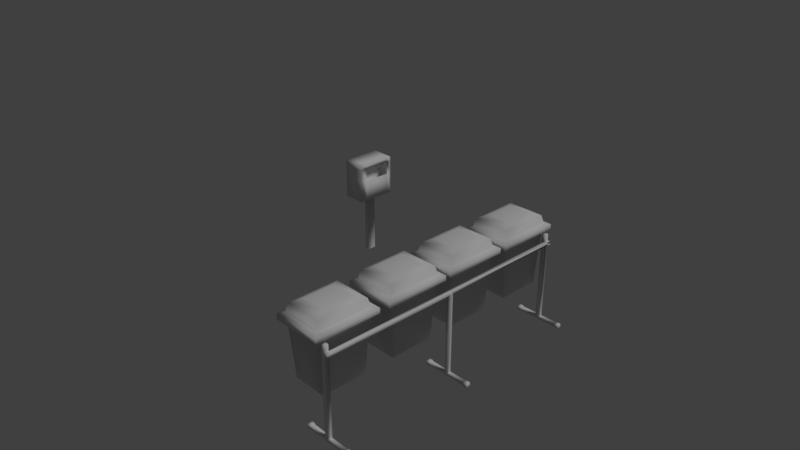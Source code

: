 # Source: Lixeira_2.blend  (saved by Blender 2.79.0; exported with 4.5.12 LTS)
import bpy
from mathutils import Matrix  # noqa: F401  (used for matrix-valued properties, if any)

bpy.ops.wm.read_factory_settings(use_empty=True)
scene = bpy.context.scene
scene.name = 'Scene'

# ---- collections
col_collection_1 = bpy.data.collections.new('Collection 1'); scene.collection.children.link(col_collection_1)

# ---- materials (node trees are filled in below, after node groups)
mat_material = bpy.data.materials.new('Material')
mat_material.alpha_threshold = 0.0
mat_material.use_transparent_shadow = False
mat_material.roughness = 0.5
mat_material.line_color = (0.0, 0.0, 0.0, 1.0)
mat_material_001 = bpy.data.materials.new('Material.001')
mat_material_001.alpha_threshold = 0.0
mat_material_001.use_transparent_shadow = False
mat_material_001.roughness = 0.5
mat_material_001.line_color = (0.0, 0.0, 0.0, 1.0)

# ---- material node trees

# ---- world
world_world = bpy.data.worlds.new('World'); scene.world = world_world
world_world.color = (0.05088, 0.05088, 0.05088)
world_world.use_sun_shadow = False
world_world.sun_shadow_jitter_overblur = 0.0
world_world.cycles.sampling_method = 'MANUAL'

# ---- cameras
cam_camera = bpy.data.cameras.new('Camera')
cam_camera.clip_end = 100.0
cam_camera.lens = 35.0
cam_camera.sensor_width = 32.0
cam_camera.sensor_height = 18.0
cam_camera.ortho_scale = 7.314
cam_camera.dof.focus_distance = 0.0
cam_camera.dof.aperture_fstop = 128.0

# ---- lights
light_lamp = bpy.data.lights.new('Lamp', 'SUN')
light_lamp.transmission_factor = 0.0
light_lamp.cutoff_distance = 30.0
light_lamp.angle = 0.1993
light_lamp.energy = 1.0
light_lamp.shadow_buffer_clip_start = 1.001
light_lamp.shadow_soft_size = 0.1
light_lamp.shadow_cascade_max_distance = 1000.0

# ---- meshes
me_cube = bpy.data.meshes.new('Cube')
me_cube.from_pydata([(0.1004, 0.2272, 0.7458), (0.1004, -0.2426, 0.7458), (-0.1708, -0.2426, 0.7458), (-0.1708, 0.2272, 0.7458), (0.1004, 0.2272, 1.216), (0.1004, -0.2426, 1.216), (-0.1708, -0.2426, 1.216), (-0.1708, 0.2272, 1.216), (0.1004, 0.2272, 1.005), (0.1004, 0.2272, 1.161), (0.1004, -0.2426, 1.005), (0.1004, -0.2426, 1.161), (-0.1708, -0.2426, 1.005), (-0.1708, -0.2426, 1.161), (-0.1708, 0.2272, 1.005), (-0.1708, 0.2272, 1.161), (-0.0008536, 0.04995, 0.7458), (-0.0008536, -0.04435, 0.7458), (-0.06963, -0.04435, 0.7458), (-0.06963, 0.04995, 0.7458), (0.1004, 0.1695, 1.216), (0.1004, -0.1583, 1.216), (-0.1708, -0.1583, 1.216), (-0.1708, 0.1695, 1.216), (-0.1708, -0.1583, 1.005), (-0.1708, 0.1695, 1.005), (-0.1708, -0.1583, 1.161), (-0.1708, 0.1695, 1.161), (0.1004, 0.1695, 1.005), (0.1004, -0.1583, 1.005), (0.1004, 0.1695, 1.161), (0.1004, -0.1583, 1.161), (0.1004, 0.1695, 0.7458), (0.1004, -0.1583, 0.7458), (-0.1708, -0.1583, 0.7458), (-0.1708, 0.1695, 0.7458), (-0.0008536, 0.04995, -0.001005), (-0.0008536, -0.04435, -0.001005), (-0.06963, -0.04435, -0.001005), (-0.06963, 0.04995, -0.001005), (0.0755, 0.1987, 0.9909), (0.0755, -0.1875, 0.9909), (0.0755, 0.1987, 1.175), (0.0755, -0.1875, 1.175), (-0.02032, 0.1987, 0.9023), (-0.02032, -0.1875, 0.9023), (-0.02032, 0.1987, 1.175), (-0.02032, -0.1875, 1.175)], [], [(33, 1, 2, 34), (21, 22, 6, 5), (31, 21, 5, 11), (11, 5, 6, 13), (27, 23, 7, 15), (8, 0, 3, 14), (4, 9, 15, 7), (9, 8, 14, 15), (35, 25, 14, 3), (25, 27, 15, 14), (1, 10, 12, 2), (10, 11, 13, 12), (33, 29, 10, 1), (29, 31, 11, 10), (8, 9, 30, 28), (0, 8, 28, 32), (32, 28, 29, 33), (12, 13, 26, 24), (24, 26, 27, 25), (2, 12, 24, 34), (34, 24, 25, 35), (13, 6, 22, 26), (26, 22, 23, 27), (9, 4, 20, 30), (30, 20, 21, 31), (4, 7, 23, 20), (20, 23, 22, 21), (0, 32, 35, 3), (17, 18, 38, 37), (17, 16, 32, 33), (19, 18, 34, 35), (16, 19, 35, 32), (18, 17, 33, 34), (18, 19, 39, 38), (19, 16, 36, 39), (16, 17, 37, 36), (31, 29, 41, 43), (40, 42, 46, 44), (30, 31, 43, 42), (29, 28, 40, 41), (28, 30, 42, 40), (45, 44, 46, 47), (41, 40, 44, 45), (43, 41, 45, 47), (42, 43, 47, 46)])
me_cube.polygons.foreach_set('use_smooth', [True] * 45)
_uv = me_cube.uv_layers.new(name='UVMap')
_uv.uv.foreach_set('vector', [0.9542, 0.5369, 0.9443, 0.5369, 0.9443, 0.5054, 0.9542, 0.5054, 0.9706, 0.4939, 0.9993, 0.4939, 0.9993, 0.5026, 0.9706, 0.5026, 0.9599, 0.581, 0.9599, 0.5865, 0.9513, 0.5865, 0.9513, 0.581, 0.9707, 0.4594, 0.9707, 0.4532, 0.999, 0.4532, 0.999, 0.4594, 0.9083, 0.5811, 0.9083, 0.5866, 0.9024, 0.5866, 0.9024, 0.5811, 0.9993, 0.4757, 0.9993, 0.5026, 0.9708, 0.5026, 0.9708, 0.4757, 0.9993, 0.4534, 0.9993, 0.4594, 0.9708, 0.4594, 0.9708, 0.4534, 0.9993, 0.4594, 0.9993, 0.4757, 0.9708, 0.4757, 0.9708, 0.4594, 0.9083, 0.5387, 0.9083, 0.5651, 0.9024, 0.5651, 0.9024, 0.5387, 0.9083, 0.5651, 0.9083, 0.5811, 0.9024, 0.5811, 0.9024, 0.5651, 0.9707, 0.5026, 0.9707, 0.4757, 0.999, 0.4757, 0.999, 0.5026, 0.9707, 0.4757, 0.9707, 0.4594, 0.999, 0.4594, 0.999, 0.4757, 0.9599, 0.5389, 0.9599, 0.5651, 0.9513, 0.5651, 0.9513, 0.5389, 0.9599, 0.5651, 0.9599, 0.581, 0.9513, 0.581, 0.9513, 0.5651, 0.9989, 0.5651, 0.9989, 0.581, 0.9931, 0.581, 0.9931, 0.5651, 0.9989, 0.5389, 0.9989, 0.5651, 0.9931, 0.5651, 0.9931, 0.5389, 0.9931, 0.5389, 0.9931, 0.5651, 0.9599, 0.5651, 0.9599, 0.5389, 0.9502, 0.5651, 0.9502, 0.5811, 0.9416, 0.5811, 0.9416, 0.5651, 0.9416, 0.5651, 0.9416, 0.5811, 0.9083, 0.5811, 0.9083, 0.5651, 0.9502, 0.5387, 0.9502, 0.5651, 0.9416, 0.5651, 0.9416, 0.5387, 0.9416, 0.5387, 0.9416, 0.5651, 0.9083, 0.5651, 0.9083, 0.5387, 0.9502, 0.5811, 0.9502, 0.5866, 0.9416, 0.5866, 0.9416, 0.5811, 0.9416, 0.5811, 0.9416, 0.5866, 0.9083, 0.5866, 0.9083, 0.5811, 0.9989, 0.581, 0.9989, 0.5865, 0.9931, 0.5865, 0.9931, 0.581, 0.9931, 0.581, 0.9931, 0.5865, 0.9599, 0.5865, 0.9599, 0.581, 0.9706, 0.4531, 0.9993, 0.4531, 0.9993, 0.4598, 0.9706, 0.4598, 0.9706, 0.4598, 0.9993, 0.4598, 0.9993, 0.4939, 0.9706, 0.4939, 0.999, 0.5369, 0.9923, 0.5369, 0.9923, 0.5054, 0.999, 0.5054, 0.9642, 0.7304, 0.953, 0.7304, 0.953, 0.6089, 0.9642, 0.6089, 0.9674, 0.5251, 0.9784, 0.5251, 0.9923, 0.5369, 0.9542, 0.5369, 0.9784, 0.5171, 0.9674, 0.5171, 0.9542, 0.5054, 0.9923, 0.5054, 0.9784, 0.5251, 0.9784, 0.5171, 0.9923, 0.5054, 0.9923, 0.5369, 0.9674, 0.5171, 0.9674, 0.5251, 0.9542, 0.5369, 0.9542, 0.5054, 0.953, 0.7304, 0.9376, 0.7304, 0.9376, 0.6089, 0.953, 0.6089, 0.9907, 0.7304, 0.9795, 0.7304, 0.9795, 0.6089, 0.9907, 0.6089, 0.9795, 0.7304, 0.9642, 0.7304, 0.9642, 0.6089, 0.9795, 0.6089, 0.9691, 0.9753, 0.978, 0.9652, 0.9813, 0.9665, 0.9707, 0.9784, 0.9694, 0.968, 0.9754, 0.957, 0.9811, 0.9601, 0.9722, 0.9764, 0.9528, 0.9394, 0.9412, 0.9652, 0.9379, 0.9665, 0.9516, 0.9361, 0.978, 0.9652, 0.9663, 0.9394, 0.9675, 0.9361, 0.9813, 0.9665, 0.9663, 0.9394, 0.9528, 0.9394, 0.9516, 0.9361, 0.9675, 0.9361, 0.9453, 0.9676, 0.9727, 0.9676, 0.9727, 0.9869, 0.9453, 0.9869, 0.9445, 0.9765, 0.9694, 0.968, 0.9722, 0.9764, 0.9473, 0.9849, 0.933, 0.9714, 0.9445, 0.9765, 0.9473, 0.9849, 0.9303, 0.9774, 0.9754, 0.957, 0.9879, 0.9338, 0.9936, 0.9369, 0.9811, 0.9601])
me_cube.materials.append(mat_material)
me_cube.use_remesh_preserve_volume = False
me_cube.use_remesh_preserve_attributes = False
me_cube.use_mirror_vertex_groups = False
me_cube.update()
me_cube_001 = bpy.data.meshes.new('Cube.001')
me_cube_001.from_pydata([(8.454, 4.439, 2.982), (8.454, 2.77, 2.982), (6.723, 4.439, 2.982), (6.723, 2.77, 2.982), (8.667, 2.565, 3.036), (6.51, 2.565, 3.036), (8.667, 4.644, 3.036), (6.51, 4.644, 3.036), (8.667, 2.565, 3.196), (6.51, 2.565, 3.196), (8.667, 4.644, 3.196), (6.51, 4.644, 3.196), (8.479, 2.746, 3.267), (6.726, 2.879, 3.312), (8.479, 4.463, 3.267), (6.726, 4.33, 3.312), (8.409, 2.814, 3.513), (6.74, 2.893, 3.422), (8.409, 4.395, 3.513), (6.74, 4.316, 3.422), (8.071, 3.139, 3.618), (7.106, 3.139, 3.618), (8.071, 4.07, 3.618), (7.106, 4.07, 3.618), (6.698, 2.746, 3.267), (6.698, 4.463, 3.267), (6.768, 2.814, 3.513), (6.768, 4.395, 3.513), (6.853, 2.895, 1.222), (8.324, 2.895, 1.222), (8.324, 4.314, 1.222), (6.853, 4.314, 1.222), (6.98, -2.635, 3.399), (6.98, -4.058, 3.399), (6.967, -2.621, 3.29), (6.967, -4.071, 3.29), (6.853, -2.637, 1.222), (8.324, -2.637, 1.222), (8.324, -4.056, 1.222), (6.853, -4.056, 1.222), (6.768, -2.556, 3.513), (6.768, -4.137, 3.513), (6.698, -2.488, 3.267), (6.698, -4.205, 3.267), (7.106, -2.881, 3.618), (8.071, -2.881, 3.618), (7.106, -3.811, 3.618), (8.071, -3.811, 3.618), (6.74, -2.635, 3.422), (8.409, -2.556, 3.513), (6.74, -4.058, 3.422), (8.409, -4.137, 3.513), (6.726, -2.621, 3.312), (8.479, -2.488, 3.267), (6.726, -4.071, 3.312), (8.479, -4.205, 3.267), (6.51, -2.307, 3.196), (8.667, -2.307, 3.196), (6.51, -4.386, 3.196), (8.667, -4.386, 3.196), (6.51, -2.307, 3.036), (8.667, -2.307, 3.036), (6.51, -4.386, 3.036), (8.667, -4.386, 3.036), (6.723, -4.181, 2.982), (6.723, -2.512, 2.982), (8.454, -4.181, 2.982), (8.454, -2.512, 2.982), (8.454, -0.1084, 2.982), (8.454, -1.778, 2.982), (6.723, -0.1084, 2.982), (6.723, -1.778, 2.982), (8.667, -1.983, 3.036), (6.51, -1.983, 3.036), (8.667, 0.09665, 3.036), (6.51, 0.09665, 3.036), (8.667, -1.983, 3.196), (6.51, -1.983, 3.196), (8.667, 0.09665, 3.196), (6.51, 0.09665, 3.196), (8.479, -1.802, 3.267), (6.726, -1.668, 3.312), (8.479, -0.08453, 3.267), (6.726, -0.2179, 3.312), (8.409, -1.734, 3.513), (6.74, -1.655, 3.422), (8.409, -0.1522, 3.513), (6.74, -0.2313, 3.422), (8.071, -1.408, 3.618), (7.106, -1.408, 3.618), (8.071, -0.478, 3.618), (7.106, -0.478, 3.618), (6.698, -1.802, 3.267), (6.698, -0.08453, 3.267), (6.768, -1.734, 3.513), (6.768, -0.1522, 3.513), (6.853, -1.652, 1.222), (8.324, -1.652, 1.222), (8.324, -0.2337, 1.222), (6.853, -0.2337, 1.222), (6.967, -1.668, 3.29), (6.967, -0.2179, 3.29), (6.98, -1.655, 3.399), (6.98, -0.2313, 3.399), (6.953, 2.04, 3.399), (6.953, 0.6163, 3.399), (6.939, 2.053, 3.29), (6.939, 0.6029, 3.29), (6.825, 2.037, 1.222), (8.297, 2.037, 1.222), (8.297, 0.6187, 1.222), (6.825, 0.6187, 1.222), (6.74, 2.119, 3.513), (6.74, 0.5372, 3.513), (6.67, 2.186, 3.267), (6.67, 0.4695, 3.267), (7.078, 1.793, 3.618), (8.043, 1.793, 3.618), (7.078, 0.8629, 3.618), (8.043, 0.8629, 3.618), (6.712, 2.04, 3.422), (8.381, 2.119, 3.513), (6.712, 0.6163, 3.422), (8.381, 0.5372, 3.513), (6.698, 2.053, 3.312), (8.452, 2.186, 3.267), (6.698, 0.6029, 3.312), (8.452, 0.4695, 3.267), (8.777, -4.2, 2.96), (8.777, -4.2, 0.09039), (8.777, -4.069, 2.96), (8.777, -4.069, 0.09039), (8.598, -4.2, 2.96), (8.598, -4.2, 0.09039), (8.598, -4.069, 2.96), (8.598, -4.069, 0.09039), (8.598, -4.069, -0.001383), (8.777, -4.069, -0.001383), (8.777, -4.2, -0.001383), (8.598, -4.2, -0.001383), (8.777, -4.069, 2.761), (8.777, -4.069, 2.656), (8.777, -4.2, 2.761), (8.777, -4.2, 2.656), (8.598, -4.2, 2.761), (8.598, -4.2, 2.656), (8.598, -4.069, 2.656), (8.598, -4.069, 2.761), (8.918, -4.069, 2.761), (8.918, -4.069, 2.656), (8.918, -4.2, 2.761), (8.918, -4.2, 2.656), (8.777, 0.0655, 2.761), (8.777, 0.0655, 2.656), (8.918, 0.0655, 2.761), (8.918, 0.0655, 2.656), (8.777, 0.189, 2.761), (8.777, 0.189, 2.656), (8.918, 0.189, 2.761), (8.918, 0.189, 2.656), (8.78, 0.0632, 0.09072), (8.921, 0.0632, 0.09072), (8.78, 0.1867, 0.09072), (8.921, 0.1867, 0.09072), (8.78, 0.0632, 3.152e-06), (8.921, 0.0632, 3.152e-06), (8.78, 0.1867, 3.152e-06), (8.921, 0.1867, 3.152e-06), (7.954, 0.1867, 0.09072), (7.954, 0.0632, 0.09072), (7.954, 0.1867, 3.152e-06), (7.954, 0.0632, 3.152e-06), (7.935, 0.2046, 0.1039), (7.935, 0.04527, 0.1039), (7.935, 0.2046, -0.01317), (7.935, 0.04527, -0.01317), (7.791, 0.2046, 0.1039), (7.791, 0.04527, 0.1039), (7.791, 0.2046, -0.01317), (7.791, 0.04527, -0.01317), (7.753, 0.1861, 0.09025), (7.753, 0.06384, 0.09025), (7.753, 0.1861, 0.0004733), (7.753, 0.06384, 0.0004733), (6.967, 2.879, 3.29), (6.967, 4.33, 3.29), (6.98, 2.893, 3.399), (6.98, 4.316, 3.399), (6.482, 2.368, 3.196), (8.64, 2.368, 3.196), (6.482, 0.2883, 3.196), (8.64, 0.2883, 3.196), (6.482, 2.368, 3.036), (8.64, 2.368, 3.036), (6.482, 0.2883, 3.036), (8.64, 0.2883, 3.036), (6.695, 0.4934, 2.982), (6.695, 2.163, 2.982), (8.427, 0.4934, 2.982), (8.427, 2.163, 2.982), (8.917, 0.1867, 0.09072), (8.917, 0.0632, 0.09072), (8.917, 0.1867, 3.152e-06), (8.917, 0.0632, 3.152e-06), (9.742, 0.0632, 0.09072), (9.742, 0.1867, 0.09072), (9.742, 0.0632, 3.152e-06), (9.742, 0.1867, 3.152e-06), (9.761, 0.04527, 0.1039), (9.761, 0.2046, 0.1039), (9.761, 0.04527, -0.01317), (9.761, 0.2046, -0.01317), (9.906, 0.04527, 0.1039), (9.906, 0.2046, 0.1039), (9.906, 0.04527, -0.01317), (9.906, 0.2046, -0.01317), (9.943, 0.06384, 0.09025), (9.943, 0.1861, 0.09025), (9.943, 0.06384, 0.0004733), (9.943, 0.1861, 0.0004733), (8.772, -4.072, 0.09072), (8.772, -4.195, 0.09072), (8.772, -4.072, 3.152e-06), (8.772, -4.195, 3.152e-06), (9.598, -4.195, 0.09072), (9.598, -4.072, 0.09072), (9.598, -4.195, 3.152e-06), (9.598, -4.072, 3.152e-06), (9.616, -4.213, 0.1039), (9.616, -4.054, 0.1039), (9.616, -4.213, -0.01317), (9.616, -4.054, -0.01317), (9.761, -4.213, 0.1039), (9.761, -4.054, 0.1039), (9.761, -4.213, -0.01317), (9.761, -4.054, -0.01317), (9.798, -4.195, 0.09025), (9.798, -4.072, 0.09025), (9.798, -4.195, 0.0004733), (9.798, -4.072, 0.0004733), (8.612, -4.194, 0.09072), (8.612, -4.07, 0.09072), (8.612, -4.194, 3.152e-06), (8.612, -4.07, 3.152e-06), (7.786, -4.07, 0.09072), (7.786, -4.194, 0.09072), (7.786, -4.07, 3.152e-06), (7.786, -4.194, 3.152e-06), (7.767, -4.053, 0.1039), (7.767, -4.212, 0.1039), (7.767, -4.053, -0.01317), (7.767, -4.212, -0.01317), (7.623, -4.053, 0.1039), (7.623, -4.212, 0.1039), (7.623, -4.053, -0.01317), (7.623, -4.212, -0.01317), (7.585, -4.071, 0.09025), (7.585, -4.193, 0.09025), (7.585, -4.071, 0.0004733), (7.585, -4.193, 0.0004733), (8.777, 4.446, 2.96), (8.777, 4.446, 0.09039), (8.777, 4.315, 2.96), (8.777, 4.315, 0.09039), (8.598, 4.446, 2.96), (8.598, 4.446, 0.09039), (8.598, 4.315, 2.96), (8.598, 4.315, 0.09039), (8.598, 4.315, -0.001383), (8.777, 4.315, -0.001383), (8.777, 4.446, -0.001383), (8.598, 4.446, -0.001383), (8.777, 4.315, 2.761), (8.777, 4.315, 2.656), (8.777, 4.446, 2.761), (8.777, 4.446, 2.656), (8.598, 4.446, 2.761), (8.598, 4.446, 2.656), (8.598, 4.315, 2.656), (8.598, 4.315, 2.761), (8.918, 4.315, 2.761), (8.918, 4.315, 2.656), (8.918, 4.446, 2.761), (8.918, 4.446, 2.656), (8.777, 0.1807, 2.761), (8.777, 0.1807, 2.656), (8.918, 0.1807, 2.761), (8.918, 0.1807, 2.656), (8.772, 4.318, 0.09072), (8.772, 4.441, 0.09072), (8.772, 4.318, 3.159e-06), (8.772, 4.441, 3.159e-06), (9.598, 4.441, 0.09072), (9.598, 4.318, 0.09072), (9.598, 4.441, 3.159e-06), (9.598, 4.318, 3.159e-06), (9.616, 4.459, 0.1039), (9.616, 4.3, 0.1039), (9.616, 4.459, -0.01317), (9.616, 4.3, -0.01317), (9.761, 4.459, 0.1039), (9.761, 4.3, 0.1039), (9.761, 4.459, -0.01317), (9.761, 4.3, -0.01317), (9.798, 4.441, 0.09025), (9.798, 4.319, 0.09025), (9.798, 4.441, 0.0004733), (9.798, 4.319, 0.0004733), (8.612, 4.44, 0.09072), (8.612, 4.317, 0.09072), (8.612, 4.44, 3.159e-06), (8.612, 4.317, 3.159e-06), (7.786, 4.317, 0.09072), (7.786, 4.44, 0.09072), (7.786, 4.317, 3.159e-06), (7.786, 4.44, 3.159e-06), (7.767, 4.299, 0.1039), (7.767, 4.458, 0.1039), (7.767, 4.299, -0.01317), (7.767, 4.458, -0.01317), (7.623, 4.299, 0.1039), (7.623, 4.458, 0.1039), (7.623, 4.299, -0.01317), (7.623, 4.458, -0.01317), (7.585, 4.317, 0.09025), (7.585, 4.44, 0.09025), (7.585, 4.317, 0.0004733), (7.585, 4.44, 0.0004733)], [], [(1, 0, 6, 4), (29, 1, 3, 28), (30, 0, 1, 29), (31, 2, 0, 30), (28, 3, 2, 31), (6, 7, 11, 10), (0, 2, 7, 6), (3, 1, 4, 5), (2, 3, 5, 7), (11, 9, 24, 25), (5, 4, 8, 9), (7, 5, 9, 11), (4, 6, 10, 8), (14, 25, 27, 18), (8, 10, 14, 12), (10, 11, 25, 14), (9, 8, 12, 24), (26, 16, 20, 21), (24, 12, 16, 26), (12, 14, 18, 16), (22, 23, 21, 20), (27, 26, 21, 23), (16, 18, 22, 20), (18, 27, 23, 22), (13, 15, 25, 24), (19, 17, 26, 27), (15, 19, 27, 25), (17, 13, 24, 26), (153, 152, 156, 157), (54, 50, 33, 35), (48, 52, 34, 32), (50, 48, 32, 33), (34, 35, 33, 32), (52, 54, 35, 34), (39, 36, 37, 38), (50, 54, 43, 41), (52, 48, 40, 42), (48, 50, 41, 40), (54, 52, 42, 43), (49, 40, 44, 45), (51, 49, 45, 47), (40, 41, 46, 44), (45, 44, 46, 47), (55, 53, 49, 51), (43, 55, 51, 41), (41, 51, 47, 46), (58, 59, 55, 43), (57, 56, 42, 53), (59, 57, 53, 55), (53, 42, 40, 49), (63, 61, 57, 59), (60, 62, 58, 56), (62, 63, 59, 58), (56, 58, 43, 42), (65, 64, 62, 60), (64, 66, 63, 62), (67, 65, 60, 61), (61, 60, 56, 57), (39, 64, 65, 36), (36, 65, 67, 37), (37, 67, 66, 38), (38, 66, 64, 39), (66, 67, 61, 63), (69, 68, 74, 72), (97, 69, 71, 96), (98, 68, 69, 97), (99, 70, 68, 98), (96, 71, 70, 99), (74, 75, 79, 78), (68, 70, 75, 74), (71, 69, 72, 73), (70, 71, 73, 75), (79, 77, 92, 93), (73, 72, 76, 77), (75, 73, 77, 79), (72, 74, 78, 76), (82, 93, 95, 86), (76, 78, 82, 80), (78, 79, 93, 82), (77, 76, 80, 92), (94, 84, 88, 89), (92, 80, 84, 94), (80, 82, 86, 84), (90, 91, 89, 88), (95, 94, 89, 91), (84, 86, 90, 88), (86, 95, 91, 90), (81, 83, 93, 92), (87, 85, 94, 95), (83, 87, 95, 93), (85, 81, 92, 94), (96, 99, 98, 97), (83, 81, 100, 101), (101, 100, 102, 103), (85, 87, 103, 102), (87, 83, 101, 103), (81, 85, 102, 100), (126, 122, 105, 107), (120, 124, 106, 104), (122, 120, 104, 105), (106, 107, 105, 104), (124, 126, 107, 106), (111, 108, 109, 110), (122, 126, 115, 113), (124, 120, 112, 114), (120, 122, 113, 112), (126, 124, 114, 115), (121, 112, 116, 117), (123, 121, 117, 119), (112, 113, 118, 116), (117, 116, 118, 119), (127, 125, 121, 123), (115, 127, 123, 113), (113, 123, 119, 118), (190, 191, 127, 115), (189, 188, 114, 125), (28, 31, 30, 29), (128, 130, 134, 132), (131, 137, 136, 135), (140, 147, 134, 130), (142, 140, 130, 128), (144, 142, 128, 132), (147, 144, 132, 134), (139, 136, 137, 138), (133, 139, 138, 129), (135, 133, 145, 146), (146, 145, 144, 147), (133, 129, 143, 145), (145, 143, 142, 144), (129, 131, 141, 143), (142, 150, 148, 140), (131, 135, 146, 141), (141, 146, 147, 140), (151, 149, 148, 150), (143, 151, 150, 142), (148, 154, 152, 140), (141, 149, 151, 143), (152, 154, 158, 156), (149, 155, 154, 148), (140, 152, 153, 141), (141, 153, 155, 149), (159, 155, 161, 163), (154, 155, 159, 158), (157, 159, 163, 162), (153, 157, 162, 160), (155, 153, 160, 161), (164, 160, 169, 171), (165, 164, 166, 167), (161, 160, 164, 165), (162, 163, 167, 166), (160, 162, 168, 169), (162, 166, 170, 168), (166, 164, 171, 170), (175, 173, 177, 179), (168, 170, 174, 172), (170, 171, 175, 174), (169, 168, 172, 173), (171, 169, 173, 175), (177, 176, 180, 181), (178, 179, 183, 182), (172, 174, 178, 176), (174, 175, 179, 178), (173, 172, 176, 177), (181, 180, 182, 183), (179, 177, 181, 183), (176, 178, 182, 180), (15, 13, 184, 185), (191, 189, 125, 127), (125, 114, 112, 121), (195, 193, 189, 191), (185, 184, 186, 187), (192, 194, 190, 188), (194, 195, 191, 190), (188, 190, 115, 114), (17, 19, 187, 186), (197, 196, 194, 192), (196, 198, 195, 194), (19, 15, 185, 187), (199, 197, 192, 193), (193, 192, 188, 189), (111, 196, 197, 108), (13, 17, 186, 184), (108, 197, 199, 109), (109, 199, 198, 110), (110, 198, 196, 111), (198, 199, 193, 195), (202, 200, 205, 207), (200, 201, 204, 205), (201, 203, 206, 204), (203, 202, 207, 206), (211, 209, 213, 215), (204, 206, 210, 208), (206, 207, 211, 210), (205, 204, 208, 209), (207, 205, 209, 211), (213, 212, 216, 217), (214, 215, 219, 218), (208, 210, 214, 212), (210, 211, 215, 214), (209, 208, 212, 213), (217, 216, 218, 219), (215, 213, 217, 219), (212, 214, 218, 216), (222, 220, 225, 227), (220, 221, 224, 225), (221, 223, 226, 224), (223, 222, 227, 226), (231, 229, 233, 235), (224, 226, 230, 228), (226, 227, 231, 230), (225, 224, 228, 229), (227, 225, 229, 231), (233, 232, 236, 237), (234, 235, 239, 238), (228, 230, 234, 232), (230, 231, 235, 234), (229, 228, 232, 233), (237, 236, 238, 239), (235, 233, 237, 239), (232, 234, 238, 236), (242, 240, 245, 247), (240, 241, 244, 245), (241, 243, 246, 244), (243, 242, 247, 246), (251, 249, 253, 255), (244, 246, 250, 248), (246, 247, 251, 250), (245, 244, 248, 249), (247, 245, 249, 251), (253, 252, 256, 257), (254, 255, 259, 258), (248, 250, 254, 252), (250, 251, 255, 254), (249, 248, 252, 253), (257, 256, 258, 259), (255, 253, 257, 259), (252, 254, 258, 256), (260, 264, 266, 262), (263, 267, 268, 269), (272, 262, 266, 279), (274, 260, 262, 272), (276, 264, 260, 274), (279, 266, 264, 276), (271, 270, 269, 268), (265, 261, 270, 271), (267, 278, 277, 265), (278, 279, 276, 277), (265, 277, 275, 261), (277, 276, 274, 275), (261, 275, 273, 263), (274, 272, 280, 282), (263, 273, 278, 267), (273, 272, 279, 278), (283, 281, 280, 282), (275, 274, 282, 283), (280, 272, 284, 286), (273, 275, 283, 281), (281, 280, 286, 287), (272, 273, 285, 284), (273, 281, 287, 285), (290, 295, 293, 288), (288, 293, 292, 289), (289, 292, 294, 291), (291, 294, 295, 290), (299, 303, 301, 297), (292, 296, 298, 294), (294, 298, 299, 295), (293, 297, 296, 292), (295, 299, 297, 293), (301, 305, 304, 300), (302, 306, 307, 303), (296, 300, 302, 298), (298, 302, 303, 299), (297, 301, 300, 296), (305, 307, 306, 304), (303, 307, 305, 301), (300, 304, 306, 302), (310, 315, 313, 308), (308, 313, 312, 309), (309, 312, 314, 311), (311, 314, 315, 310), (319, 323, 321, 317), (312, 316, 318, 314), (314, 318, 319, 315), (313, 317, 316, 312), (315, 319, 317, 313), (321, 325, 324, 320), (322, 326, 327, 323), (316, 320, 322, 318), (318, 322, 323, 319), (317, 321, 320, 316), (325, 327, 326, 324), (323, 327, 325, 321), (320, 324, 326, 322)])
me_cube_001.polygons.foreach_set('use_smooth', [True] * 294)
_uv = me_cube_001.uv_layers.new(name='UVMap')
_uv.uv.foreach_set('vector', [0.8212, 0.9171, 0.8678, 0.9171, 0.8738, 0.9232, 0.8152, 0.9233, 0.807, 0.9347, 0.807, 0.9903, 0.7493, 0.9903, 0.7493, 0.9347, 0.807, 0.9347, 0.807, 0.9903, 0.7493, 0.9903, 0.7493, 0.9347, 0.807, 0.9347, 0.807, 0.9903, 0.7493, 0.9903, 0.7493, 0.9347, 0.8679, 0.9298, 0.8725, 0.9948, 0.8111, 0.9948, 0.8157, 0.9298, 0.8738, 0.9232, 0.8152, 0.9233, 0.8212, 0.9171, 0.8678, 0.9171, 0.8678, 0.9171, 0.8678, 0.8687, 0.8738, 0.8626, 0.8738, 0.9232, 0.8212, 0.8687, 0.8212, 0.9171, 0.8152, 0.9233, 0.8152, 0.8626, 0.8678, 0.8687, 0.8212, 0.8687, 0.8152, 0.8626, 0.8738, 0.8626, 0.8152, 0.9233, 0.8152, 0.8626, 0.8212, 0.8687, 0.8212, 0.9171, 0.8152, 0.8626, 0.8738, 0.8626, 0.8678, 0.8687, 0.8212, 0.8687, 0.8152, 0.9233, 0.8152, 0.8626, 0.8212, 0.8687, 0.8212, 0.9171, 0.8738, 0.8626, 0.8738, 0.9232, 0.8678, 0.9171, 0.8678, 0.8687, 0.8678, 0.9171, 0.8212, 0.9171, 0.8306, 0.9101, 0.8602, 0.9104, 0.8738, 0.8626, 0.8738, 0.9232, 0.8678, 0.9171, 0.8678, 0.8687, 0.8738, 0.9232, 0.8152, 0.9233, 0.8212, 0.9171, 0.8678, 0.9171, 0.8152, 0.8626, 0.8738, 0.8626, 0.8678, 0.8687, 0.8212, 0.8687, 0.8301, 0.8779, 0.8612, 0.8769, 0.8555, 0.8842, 0.8356, 0.8842, 0.8212, 0.8687, 0.8678, 0.8687, 0.8612, 0.8769, 0.8301, 0.8779, 0.8678, 0.8687, 0.8678, 0.9171, 0.8602, 0.9104, 0.8612, 0.8769, 0.8555, 0.9034, 0.8356, 0.9034, 0.8356, 0.8842, 0.8555, 0.8842, 0.8306, 0.9101, 0.8301, 0.8779, 0.8356, 0.8842, 0.8356, 0.9034, 0.8612, 0.8769, 0.8602, 0.9104, 0.8555, 0.9034, 0.8555, 0.8842, 0.8602, 0.9104, 0.8306, 0.9101, 0.8356, 0.9034, 0.8555, 0.9034, 0.8254, 0.8784, 0.8262, 0.91, 0.8212, 0.9171, 0.8212, 0.8687, 0.8286, 0.909, 0.8279, 0.8792, 0.8301, 0.8779, 0.8306, 0.9101, 0.8262, 0.91, 0.8286, 0.909, 0.8306, 0.9101, 0.8212, 0.9171, 0.8279, 0.8792, 0.8254, 0.8784, 0.8212, 0.8687, 0.8301, 0.8779, 0.3581, 0.7276, 0.3593, 0.7288, 0.3584, 0.7292, 0.3578, 0.7289, 0.8987, 0.9768, 0.9, 0.9769, 0.9, 0.9797, 0.8987, 0.9796, 0.9165, 0.9769, 0.9178, 0.9768, 0.9178, 0.9797, 0.9165, 0.9797, 0.9, 0.9769, 0.9165, 0.9769, 0.9165, 0.9797, 0.9, 0.9797, 0.9009, 0.9603, 0.884, 0.9603, 0.8842, 0.959, 0.9007, 0.959, 0.8818, 0.9768, 0.8987, 0.9768, 0.8987, 0.9796, 0.8818, 0.9796, 0.6089, 0.9203, 0.6089, 0.8708, 0.6602, 0.8708, 0.6602, 0.9203, 0.487, 0.8795, 0.4848, 0.8795, 0.4802, 0.8696, 0.4887, 0.8785, 0.4849, 0.9098, 0.4871, 0.9099, 0.4891, 0.9116, 0.48, 0.9175, 0.4871, 0.9099, 0.487, 0.8795, 0.4887, 0.8785, 0.4891, 0.9116, 0.4848, 0.8795, 0.4849, 0.9098, 0.48, 0.9175, 0.4802, 0.8696, 0.5198, 0.912, 0.4891, 0.9116, 0.4939, 0.9028, 0.5143, 0.9038, 0.5207, 0.8774, 0.5198, 0.912, 0.5143, 0.9038, 0.5153, 0.8841, 0.4891, 0.9116, 0.4887, 0.8785, 0.4949, 0.8831, 0.4939, 0.9028, 0.5143, 0.9038, 0.4939, 0.9028, 0.4949, 0.8831, 0.5153, 0.8841, 0.526, 0.8697, 0.5259, 0.9176, 0.5198, 0.912, 0.5207, 0.8774, 0.4802, 0.8696, 0.526, 0.8697, 0.5207, 0.8774, 0.4887, 0.8785, 0.4887, 0.8785, 0.5207, 0.8774, 0.5153, 0.8841, 0.4949, 0.8831, 0.4738, 0.8631, 0.5328, 0.8632, 0.526, 0.8697, 0.4802, 0.8696, 0.5327, 0.9247, 0.4746, 0.9248, 0.48, 0.9175, 0.5259, 0.9176, 0.5328, 0.8632, 0.5327, 0.9247, 0.5259, 0.9176, 0.526, 0.8697, 0.5259, 0.9176, 0.48, 0.9175, 0.4891, 0.9116, 0.5198, 0.912, 0.526, 0.8697, 0.4802, 0.8696, 0.4738, 0.8631, 0.5328, 0.8632, 0.48, 0.9175, 0.5259, 0.9176, 0.5327, 0.9247, 0.4746, 0.9248, 0.5259, 0.9176, 0.526, 0.8697, 0.5328, 0.8632, 0.5327, 0.9247, 0.4746, 0.9248, 0.4738, 0.8631, 0.4802, 0.8696, 0.48, 0.9175, 0.4802, 0.8696, 0.48, 0.9175, 0.4746, 0.9248, 0.4738, 0.8631, 0.48, 0.9175, 0.5259, 0.9176, 0.5327, 0.9247, 0.4746, 0.9248, 0.526, 0.8697, 0.4802, 0.8696, 0.4738, 0.8631, 0.5328, 0.8632, 0.4802, 0.8696, 0.48, 0.9175, 0.4746, 0.9248, 0.4738, 0.8631, 0.8071, 0.8616, 0.8108, 0.9243, 0.7515, 0.9245, 0.7549, 0.8622, 0.6602, 0.8708, 0.6602, 0.9203, 0.6087, 0.9203, 0.6089, 0.8708, 0.6602, 0.8708, 0.6602, 0.9203, 0.6089, 0.9203, 0.6089, 0.8708, 0.6602, 0.8708, 0.6602, 0.9203, 0.6087, 0.9203, 0.6089, 0.8708, 0.5259, 0.9176, 0.526, 0.8697, 0.5328, 0.8632, 0.5327, 0.9247, 0.5954, 0.9205, 0.5953, 0.8668, 0.6019, 0.864, 0.6018, 0.9255, 0.5305, 0.9384, 0.5306, 0.9952, 0.4716, 0.9952, 0.4716, 0.9384, 0.5305, 0.9384, 0.5305, 0.9952, 0.4716, 0.9952, 0.4716, 0.9384, 0.5305, 0.9384, 0.5306, 0.9952, 0.4716, 0.9952, 0.4716, 0.9384, 0.5929, 0.9329, 0.5969, 0.9987, 0.5363, 0.9982, 0.5394, 0.933, 0.6018, 0.9255, 0.5375, 0.9257, 0.5439, 0.9204, 0.5954, 0.9205, 0.5953, 0.8668, 0.5436, 0.8667, 0.5371, 0.8641, 0.6019, 0.864, 0.5439, 0.9204, 0.5954, 0.9205, 0.6018, 0.9255, 0.5375, 0.9257, 0.5436, 0.8667, 0.5439, 0.9204, 0.5375, 0.9257, 0.5371, 0.8641, 0.5375, 0.9257, 0.5371, 0.8641, 0.5436, 0.8667, 0.5439, 0.9204, 0.5371, 0.8641, 0.6019, 0.864, 0.5953, 0.8668, 0.5436, 0.8667, 0.5375, 0.9257, 0.5371, 0.8641, 0.5436, 0.8667, 0.5439, 0.9204, 0.6019, 0.864, 0.6018, 0.9255, 0.5954, 0.9205, 0.5953, 0.8668, 0.5954, 0.9205, 0.5439, 0.9204, 0.5537, 0.9133, 0.5852, 0.9136, 0.6019, 0.864, 0.6018, 0.9255, 0.5954, 0.9205, 0.5953, 0.8668, 0.6018, 0.9255, 0.5375, 0.9257, 0.5439, 0.9204, 0.5954, 0.9205, 0.5371, 0.8641, 0.6019, 0.864, 0.5953, 0.8668, 0.5436, 0.8667, 0.5532, 0.879, 0.5863, 0.8779, 0.5802, 0.8858, 0.559, 0.8857, 0.5436, 0.8667, 0.5953, 0.8668, 0.5863, 0.8779, 0.5532, 0.879, 0.5953, 0.8668, 0.5954, 0.9205, 0.5852, 0.9136, 0.5863, 0.8779, 0.5801, 0.9062, 0.5589, 0.9061, 0.559, 0.8857, 0.5802, 0.8858, 0.5537, 0.9133, 0.5532, 0.879, 0.559, 0.8857, 0.5589, 0.9061, 0.5863, 0.8779, 0.5852, 0.9136, 0.5801, 0.9062, 0.5802, 0.8858, 0.5852, 0.9136, 0.5537, 0.9133, 0.5589, 0.9061, 0.5801, 0.9062, 0.5474, 0.8775, 0.5475, 0.9127, 0.5439, 0.9204, 0.5436, 0.8667, 0.5494, 0.9127, 0.5495, 0.878, 0.5532, 0.879, 0.5537, 0.9133, 0.5475, 0.9127, 0.5494, 0.9127, 0.5537, 0.9133, 0.5439, 0.9204, 0.5495, 0.878, 0.5474, 0.8775, 0.5436, 0.8667, 0.5532, 0.879, 0.4716, 0.9952, 0.4716, 0.9384, 0.5305, 0.9384, 0.5305, 0.9952, 0.9198, 0.9328, 0.9061, 0.9328, 0.9061, 0.9305, 0.9198, 0.9305, 0.9052, 0.9543, 0.8916, 0.9543, 0.8917, 0.9533, 0.9051, 0.9533, 0.9051, 0.9327, 0.8917, 0.9327, 0.8917, 0.9305, 0.9051, 0.9305, 0.8917, 0.9327, 0.8906, 0.9328, 0.8906, 0.9305, 0.8917, 0.9305, 0.9061, 0.9328, 0.9051, 0.9327, 0.9051, 0.9305, 0.9061, 0.9305, 0.8973, 0.9396, 0.8984, 0.9396, 0.8984, 0.9421, 0.8973, 0.9421, 0.9131, 0.9396, 0.9143, 0.9396, 0.9143, 0.9421, 0.9131, 0.9421, 0.8984, 0.9396, 0.9131, 0.9396, 0.9131, 0.9421, 0.8984, 0.9421, 0.8963, 0.9619, 0.8813, 0.9619, 0.8815, 0.9608, 0.8961, 0.9608, 0.8823, 0.9396, 0.8973, 0.9396, 0.8973, 0.9421, 0.8823, 0.9421, 0.6698, 0.9899, 0.6699, 0.9343, 0.7275, 0.9343, 0.7275, 0.9899, 0.6804, 0.8777, 0.6778, 0.8774, 0.6744, 0.8668, 0.6832, 0.8766, 0.6783, 0.9134, 0.681, 0.9124, 0.6837, 0.9143, 0.6745, 0.9207, 0.681, 0.9124, 0.6804, 0.8777, 0.6832, 0.8766, 0.6837, 0.9143, 0.6778, 0.8774, 0.6783, 0.9134, 0.6745, 0.9207, 0.6744, 0.8668, 0.7185, 0.9147, 0.6837, 0.9143, 0.6895, 0.9065, 0.7129, 0.9065, 0.7196, 0.8755, 0.7185, 0.9147, 0.7129, 0.9065, 0.713, 0.8841, 0.6837, 0.9143, 0.6832, 0.8766, 0.6896, 0.884, 0.6895, 0.9065, 0.7129, 0.9065, 0.6895, 0.9065, 0.6896, 0.884, 0.713, 0.8841, 0.7261, 0.8668, 0.7263, 0.9205, 0.7185, 0.9147, 0.7196, 0.8755, 0.6744, 0.8668, 0.7261, 0.8668, 0.7196, 0.8755, 0.6832, 0.8766, 0.6832, 0.8766, 0.7196, 0.8755, 0.713, 0.8841, 0.6896, 0.884, 0.6681, 0.8639, 0.7334, 0.8639, 0.7261, 0.8668, 0.6744, 0.8668, 0.7335, 0.9269, 0.6682, 0.9269, 0.6745, 0.9207, 0.7263, 0.9205, 0.7493, 0.9903, 0.7493, 0.9347, 0.807, 0.9347, 0.807, 0.9903, 0.4087, 0.9768, 0.4087, 0.9856, 0.3968, 0.9856, 0.3968, 0.9768, 0.9814, 0.9412, 0.9814, 0.9452, 0.9736, 0.9452, 0.9736, 0.9412, 0.4039, 0.7322, 0.4039, 0.7221, 0.4152, 0.7221, 0.4152, 0.7322, 0.3968, 0.9524, 0.4055, 0.9524, 0.4055, 0.9656, 0.3968, 0.9656, 0.4039, 0.7146, 0.4039, 0.7044, 0.4152, 0.7044, 0.4152, 0.7146, 0.4039, 0.7221, 0.4039, 0.7146, 0.4152, 0.7146, 0.4152, 0.7221, 0.9479, 0.9226, 0.9479, 0.9139, 0.9598, 0.9139, 0.9598, 0.9226, 0.9678, 0.9412, 0.9678, 0.9452, 0.96, 0.9452, 0.96, 0.9412, 0.9736, 0.9412, 0.9678, 0.9412, 0.9678, 0.8283, 0.9736, 0.8283, 0.3979, 0.7221, 0.3979, 0.7146, 0.4039, 0.7146, 0.4039, 0.7221, 0.9678, 0.9412, 0.96, 0.9412, 0.96, 0.8283, 0.9678, 0.8283, 0.3979, 0.7146, 0.3979, 0.7044, 0.4039, 0.7044, 0.4039, 0.7146, 0.9872, 0.9412, 0.9814, 0.9412, 0.9814, 0.8283, 0.9872, 0.8283, 0.4039, 0.7248, 0.4119, 0.7248, 0.4119, 0.7322, 0.4039, 0.7322, 0.9814, 0.9412, 0.9736, 0.9412, 0.9736, 0.8283, 0.9814, 0.8283, 0.3979, 0.7322, 0.3979, 0.7221, 0.4039, 0.7221, 0.4039, 0.7322, 0.4179, 0.7248, 0.4179, 0.7322, 0.4119, 0.7322, 0.4119, 0.7248, 0.4067, 0.9524, 0.4161, 0.9524, 0.4161, 0.9593, 0.4067, 0.9593, 0.4119, 0.7322, 0.4119, 0.9681, 0.4039, 0.9681, 0.4039, 0.7322, 0.04298, 0.7209, 0.04296, 0.7319, 0.03261, 0.7321, 0.03242, 0.7209, 0.3593, 0.7288, 0.3592, 0.7308, 0.3583, 0.7302, 0.3584, 0.7292, 0.4179, 0.7322, 0.4179, 0.9681, 0.4119, 0.9681, 0.4119, 0.7322, 0.4039, 0.7322, 0.4039, 0.9681, 0.3979, 0.9681, 0.3979, 0.7322, 0.04298, 0.7209, 0.3581, 0.7276, 0.358, 0.7321, 0.04296, 0.7319, 0.952, 0.834, 0.9604, 0.8324, 0.9532, 0.9198, 0.9454, 0.9185, 0.3592, 0.7308, 0.358, 0.7321, 0.3577, 0.7308, 0.3583, 0.7302, 0.9724, 0.831, 0.9825, 0.8313, 0.9813, 0.9214, 0.9703, 0.9193, 0.9673, 0.8319, 0.9724, 0.831, 0.9703, 0.9193, 0.96, 0.9185, 0.9604, 0.8324, 0.9673, 0.8319, 0.96, 0.9185, 0.9532, 0.9198, 0.9586, 0.9792, 0.9526, 0.9792, 0.9526, 0.9242, 0.9586, 0.9242, 0.9586, 0.9886, 0.9586, 0.9792, 0.9668, 0.9792, 0.9668, 0.9886, 0.9526, 0.9886, 0.9526, 0.9792, 0.9586, 0.9792, 0.9586, 0.9886, 0.9729, 0.9792, 0.9729, 0.9886, 0.9668, 0.9886, 0.9668, 0.9792, 0.9526, 0.9792, 0.9443, 0.9792, 0.9444, 0.9242, 0.9526, 0.9242, 0.9729, 0.9792, 0.9668, 0.9792, 0.9669, 0.9242, 0.9729, 0.9242, 0.9668, 0.9792, 0.9586, 0.9792, 0.9586, 0.9242, 0.9669, 0.9242, 0.8933, 0.9432, 0.8907, 0.9432, 0.8907, 0.94, 0.8933, 0.94, 0.9003, 0.9437, 0.8956, 0.9398, 0.8961, 0.9379, 0.9021, 0.9429, 0.8956, 0.9398, 0.8882, 0.9433, 0.8865, 0.9425, 0.8961, 0.9379, 0.8882, 0.9494, 0.8956, 0.9529, 0.8961, 0.9548, 0.8865, 0.9503, 0.8882, 0.9433, 0.8882, 0.9494, 0.8865, 0.9503, 0.8865, 0.9425, 0.8938, 0.9444, 0.8955, 0.9474, 0.8945, 0.9475, 0.8932, 0.9451, 0.8882, 0.945, 0.8913, 0.9436, 0.8913, 0.9445, 0.8889, 0.9457, 0.8993, 0.9432, 0.8967, 0.9432, 0.8967, 0.94, 0.8993, 0.94, 0.8967, 0.9432, 0.8933, 0.9432, 0.8933, 0.94, 0.8967, 0.94, 0.8907, 0.9432, 0.8872, 0.9432, 0.8872, 0.94, 0.8907, 0.94, 0.8999, 0.9723, 0.8999, 0.9642, 0.9058, 0.9642, 0.9058, 0.9723, 0.8913, 0.9436, 0.8938, 0.9444, 0.8932, 0.9451, 0.8913, 0.9445, 0.8872, 0.9474, 0.8882, 0.945, 0.8889, 0.9457, 0.8882, 0.9475, 0.9123, 0.9883, 0.9123, 0.9745, 0.9146, 0.9745, 0.9146, 0.9883, 0.7334, 0.8639, 0.7335, 0.9269, 0.7263, 0.9205, 0.7261, 0.8668, 0.7263, 0.9205, 0.6745, 0.9207, 0.6837, 0.9143, 0.7185, 0.9147, 0.7334, 0.8639, 0.7335, 0.9269, 0.7263, 0.9205, 0.7261, 0.8668, 0.9047, 0.9679, 0.9047, 0.984, 0.9035, 0.9839, 0.9035, 0.968, 0.6682, 0.9269, 0.6681, 0.8639, 0.6744, 0.8668, 0.6745, 0.9207, 0.6681, 0.8639, 0.7334, 0.8639, 0.7261, 0.8668, 0.6744, 0.8668, 0.6682, 0.9269, 0.6681, 0.8639, 0.6744, 0.8668, 0.6745, 0.9207, 0.9124, 0.9734, 0.9124, 0.9599, 0.9147, 0.9599, 0.9147, 0.9734, 0.6744, 0.8668, 0.6745, 0.9207, 0.6682, 0.9269, 0.6681, 0.8639, 0.6745, 0.9207, 0.7263, 0.9205, 0.7335, 0.9269, 0.6682, 0.9269, 0.9124, 0.9599, 0.9123, 0.9588, 0.9146, 0.9588, 0.9147, 0.9599, 0.7261, 0.8668, 0.6744, 0.8668, 0.6681, 0.8639, 0.7334, 0.8639, 0.7335, 0.9269, 0.6682, 0.9269, 0.6745, 0.9207, 0.7263, 0.9205, 0.66, 0.9295, 0.6642, 0.9956, 0.6027, 0.9956, 0.6073, 0.9295, 0.9123, 0.9745, 0.9124, 0.9734, 0.9147, 0.9734, 0.9146, 0.9745, 0.7275, 0.9343, 0.7275, 0.9899, 0.6698, 0.9899, 0.6699, 0.9343, 0.7275, 0.9343, 0.7275, 0.9899, 0.6698, 0.9899, 0.6698, 0.9343, 0.7275, 0.9343, 0.7275, 0.9899, 0.6698, 0.9899, 0.6699, 0.9343, 0.7263, 0.9205, 0.7261, 0.8668, 0.7334, 0.8639, 0.7335, 0.9269, 0.9586, 0.9792, 0.9526, 0.9792, 0.9526, 0.9242, 0.9586, 0.9242, 0.9526, 0.9792, 0.9443, 0.9792, 0.9444, 0.9242, 0.9526, 0.9242, 0.9729, 0.9792, 0.9668, 0.9792, 0.9669, 0.9242, 0.9729, 0.9242, 0.9668, 0.9792, 0.9586, 0.9792, 0.9586, 0.9242, 0.9669, 0.9242, 0.8933, 0.9432, 0.8907, 0.9432, 0.8907, 0.94, 0.8933, 0.94, 0.9003, 0.9437, 0.8956, 0.9398, 0.8961, 0.9379, 0.9021, 0.9429, 0.8956, 0.9398, 0.8882, 0.9433, 0.8865, 0.9425, 0.8961, 0.9379, 0.8882, 0.9494, 0.8956, 0.9529, 0.8961, 0.9548, 0.8865, 0.9503, 0.8882, 0.9433, 0.8882, 0.9494, 0.8865, 0.9503, 0.8865, 0.9425, 0.8938, 0.9444, 0.8955, 0.9474, 0.8945, 0.9475, 0.8932, 0.9451, 0.8882, 0.945, 0.8913, 0.9436, 0.8913, 0.9445, 0.8889, 0.9457, 0.8993, 0.9432, 0.8967, 0.9432, 0.8967, 0.94, 0.8993, 0.94, 0.8967, 0.9432, 0.8933, 0.9432, 0.8933, 0.94, 0.8967, 0.94, 0.8907, 0.9432, 0.8872, 0.9432, 0.8872, 0.94, 0.8907, 0.94, 0.8999, 0.9723, 0.8999, 0.9642, 0.9058, 0.9642, 0.9058, 0.9723, 0.8913, 0.9436, 0.8938, 0.9444, 0.8932, 0.9451, 0.8913, 0.9445, 0.8872, 0.9474, 0.8882, 0.945, 0.8889, 0.9457, 0.8882, 0.9475, 0.9586, 0.9792, 0.9526, 0.9792, 0.9526, 0.9242, 0.9586, 0.9242, 0.9526, 0.9792, 0.9443, 0.9792, 0.9444, 0.9242, 0.9526, 0.9242, 0.9729, 0.9792, 0.9668, 0.9792, 0.9669, 0.9242, 0.9729, 0.9242, 0.9668, 0.9792, 0.9586, 0.9792, 0.9586, 0.9242, 0.9669, 0.9242, 0.8933, 0.9432, 0.8907, 0.9432, 0.8907, 0.94, 0.8933, 0.94, 0.9003, 0.9437, 0.8956, 0.9398, 0.8961, 0.9379, 0.9021, 0.9429, 0.8956, 0.9398, 0.8882, 0.9433, 0.8865, 0.9425, 0.8961, 0.9379, 0.8882, 0.9494, 0.8956, 0.9529, 0.8961, 0.9548, 0.8865, 0.9503, 0.8882, 0.9433, 0.8882, 0.9494, 0.8865, 0.9503, 0.8865, 0.9425, 0.8938, 0.9444, 0.8955, 0.9474, 0.8945, 0.9475, 0.8932, 0.9451, 0.8882, 0.945, 0.8913, 0.9436, 0.8913, 0.9445, 0.8889, 0.9457, 0.8993, 0.9432, 0.8967, 0.9432, 0.8967, 0.94, 0.8993, 0.94, 0.8967, 0.9432, 0.8933, 0.9432, 0.8933, 0.94, 0.8967, 0.94, 0.8907, 0.9432, 0.8872, 0.9432, 0.8872, 0.94, 0.8907, 0.94, 0.8999, 0.9723, 0.8999, 0.9642, 0.9058, 0.9642, 0.9058, 0.9723, 0.8913, 0.9436, 0.8938, 0.9444, 0.8932, 0.9451, 0.8913, 0.9445, 0.8872, 0.9474, 0.8882, 0.945, 0.8889, 0.9457, 0.8882, 0.9475, 0.9586, 0.9792, 0.9526, 0.9792, 0.9526, 0.9242, 0.9586, 0.9242, 0.9526, 0.9792, 0.9443, 0.9792, 0.9444, 0.9242, 0.9526, 0.9242, 0.9729, 0.9792, 0.9668, 0.9792, 0.9669, 0.9242, 0.9729, 0.9242, 0.9668, 0.9792, 0.9586, 0.9792, 0.9586, 0.9242, 0.9669, 0.9242, 0.8933, 0.9432, 0.8907, 0.9432, 0.8907, 0.94, 0.8933, 0.94, 0.9003, 0.9437, 0.8956, 0.9398, 0.8961, 0.9379, 0.9021, 0.9429, 0.8956, 0.9398, 0.8882, 0.9433, 0.8865, 0.9425, 0.8961, 0.9379, 0.8882, 0.9494, 0.8956, 0.9529, 0.8961, 0.9548, 0.8865, 0.9503, 0.8882, 0.9433, 0.8882, 0.9494, 0.8865, 0.9503, 0.8865, 0.9425, 0.8938, 0.9444, 0.8955, 0.9474, 0.8945, 0.9475, 0.8932, 0.9451, 0.8882, 0.945, 0.8913, 0.9436, 0.8913, 0.9445, 0.8889, 0.9457, 0.8993, 0.9432, 0.8967, 0.9432, 0.8967, 0.94, 0.8993, 0.94, 0.8967, 0.9432, 0.8933, 0.9432, 0.8933, 0.94, 0.8967, 0.94, 0.8907, 0.9432, 0.8872, 0.9432, 0.8872, 0.94, 0.8907, 0.94, 0.8999, 0.9723, 0.8999, 0.9642, 0.9058, 0.9642, 0.9058, 0.9723, 0.8913, 0.9436, 0.8938, 0.9444, 0.8932, 0.9451, 0.8913, 0.9445, 0.8872, 0.9474, 0.8882, 0.945, 0.8889, 0.9457, 0.8882, 0.9475, 0.4087, 0.9768, 0.3968, 0.9768, 0.3968, 0.9856, 0.4087, 0.9856, 0.9814, 0.9412, 0.9736, 0.9412, 0.9736, 0.9452, 0.9814, 0.9452, 0.4039, 0.7322, 0.4152, 0.7322, 0.4152, 0.7221, 0.4039, 0.7221, 0.3968, 0.9524, 0.3968, 0.9656, 0.4055, 0.9656, 0.4055, 0.9524, 0.4039, 0.7146, 0.4152, 0.7146, 0.4152, 0.7044, 0.4039, 0.7044, 0.4039, 0.7221, 0.4152, 0.7221, 0.4152, 0.7146, 0.4039, 0.7146, 0.9479, 0.9226, 0.9598, 0.9226, 0.9598, 0.9139, 0.9479, 0.9139, 0.9678, 0.9412, 0.96, 0.9412, 0.96, 0.9452, 0.9678, 0.9452, 0.9736, 0.9412, 0.9736, 0.8283, 0.9678, 0.8283, 0.9678, 0.9412, 0.3979, 0.7221, 0.4039, 0.7221, 0.4039, 0.7146, 0.3979, 0.7146, 0.9678, 0.9412, 0.9678, 0.8283, 0.96, 0.8283, 0.96, 0.9412, 0.3979, 0.7146, 0.4039, 0.7146, 0.4039, 0.7044, 0.3979, 0.7044, 0.9872, 0.9412, 0.9872, 0.8283, 0.9814, 0.8283, 0.9814, 0.9412, 0.4039, 0.7248, 0.4039, 0.7322, 0.4119, 0.7322, 0.4119, 0.7248, 0.9814, 0.9412, 0.9814, 0.8283, 0.9736, 0.8283, 0.9736, 0.9412, 0.3979, 0.7322, 0.4039, 0.7322, 0.4039, 0.7221, 0.3979, 0.7221, 0.4179, 0.7248, 0.4179, 0.7322, 0.4119, 0.7322, 0.4119, 0.7248, 0.4067, 0.9524, 0.4067, 0.9593, 0.4161, 0.9593, 0.4161, 0.9524, 0.4119, 0.7322, 0.4039, 0.7322, 0.4039, 0.9681, 0.4119, 0.9681, 0.04298, 0.7209, 0.03242, 0.7209, 0.03261, 0.7321, 0.04296, 0.7319, 0.4179, 0.7322, 0.4119, 0.7322, 0.4119, 0.9681, 0.4179, 0.9681, 0.4039, 0.7322, 0.3979, 0.7322, 0.3979, 0.9681, 0.4039, 0.9681, 0.04298, 0.7209, 0.04296, 0.7319, 0.358, 0.7321, 0.3581, 0.7276, 0.9586, 0.9792, 0.9586, 0.9242, 0.9526, 0.9242, 0.9526, 0.9792, 0.9526, 0.9792, 0.9526, 0.9242, 0.9444, 0.9242, 0.9443, 0.9792, 0.9729, 0.9792, 0.9729, 0.9242, 0.9669, 0.9242, 0.9668, 0.9792, 0.9668, 0.9792, 0.9669, 0.9242, 0.9586, 0.9242, 0.9586, 0.9792, 0.8933, 0.9432, 0.8933, 0.94, 0.8907, 0.94, 0.8907, 0.9432, 0.9003, 0.9437, 0.9021, 0.9429, 0.8961, 0.9379, 0.8956, 0.9398, 0.8956, 0.9398, 0.8961, 0.9379, 0.8865, 0.9425, 0.8882, 0.9433, 0.8882, 0.9494, 0.8865, 0.9503, 0.8961, 0.9548, 0.8956, 0.9529, 0.8882, 0.9433, 0.8865, 0.9425, 0.8865, 0.9503, 0.8882, 0.9494, 0.8938, 0.9444, 0.8932, 0.9451, 0.8945, 0.9475, 0.8955, 0.9474, 0.8882, 0.945, 0.8889, 0.9457, 0.8913, 0.9445, 0.8913, 0.9436, 0.8993, 0.9432, 0.8993, 0.94, 0.8967, 0.94, 0.8967, 0.9432, 0.8967, 0.9432, 0.8967, 0.94, 0.8933, 0.94, 0.8933, 0.9432, 0.8907, 0.9432, 0.8907, 0.94, 0.8872, 0.94, 0.8872, 0.9432, 0.8999, 0.9723, 0.9058, 0.9723, 0.9058, 0.9642, 0.8999, 0.9642, 0.8913, 0.9436, 0.8913, 0.9445, 0.8932, 0.9451, 0.8938, 0.9444, 0.8872, 0.9474, 0.8882, 0.9475, 0.8889, 0.9457, 0.8882, 0.945, 0.9586, 0.9792, 0.9586, 0.9242, 0.9526, 0.9242, 0.9526, 0.9792, 0.9526, 0.9792, 0.9526, 0.9242, 0.9444, 0.9242, 0.9443, 0.9792, 0.9729, 0.9792, 0.9729, 0.9242, 0.9669, 0.9242, 0.9668, 0.9792, 0.9668, 0.9792, 0.9669, 0.9242, 0.9586, 0.9242, 0.9586, 0.9792, 0.8933, 0.9432, 0.8933, 0.94, 0.8907, 0.94, 0.8907, 0.9432, 0.9003, 0.9437, 0.9021, 0.9429, 0.8961, 0.9379, 0.8956, 0.9398, 0.8956, 0.9398, 0.8961, 0.9379, 0.8865, 0.9425, 0.8882, 0.9433, 0.8882, 0.9494, 0.8865, 0.9503, 0.8961, 0.9548, 0.8956, 0.9529, 0.8882, 0.9433, 0.8865, 0.9425, 0.8865, 0.9503, 0.8882, 0.9494, 0.8938, 0.9444, 0.8932, 0.9451, 0.8945, 0.9475, 0.8955, 0.9474, 0.8882, 0.945, 0.8889, 0.9457, 0.8913, 0.9445, 0.8913, 0.9436, 0.8993, 0.9432, 0.8993, 0.94, 0.8967, 0.94, 0.8967, 0.9432, 0.8967, 0.9432, 0.8967, 0.94, 0.8933, 0.94, 0.8933, 0.9432, 0.8907, 0.9432, 0.8907, 0.94, 0.8872, 0.94, 0.8872, 0.9432, 0.8999, 0.9723, 0.9058, 0.9723, 0.9058, 0.9642, 0.8999, 0.9642, 0.8913, 0.9436, 0.8913, 0.9445, 0.8932, 0.9451, 0.8938, 0.9444, 0.8872, 0.9474, 0.8882, 0.9475, 0.8889, 0.9457, 0.8882, 0.945])
me_cube_001.materials.append(mat_material_001)
me_cube_001.use_remesh_preserve_volume = False
me_cube_001.use_remesh_preserve_attributes = False
me_cube_001.use_mirror_vertex_groups = False
me_cube_001.update()

# ---- objects
ob_lixeira = bpy.data.objects.new('Lixeira', me_cube)
ob_lamp = bpy.data.objects.new('Lamp', light_lamp)
ob_camera = bpy.data.objects.new('Camera', cam_camera)
ob_lixeira_recicl_vel = bpy.data.objects.new('Lixeira reciclável', me_cube_001)

# ---- transforms, parenting, visibility, modifiers, constraints
ob_lixeira.location = (0.06852, -0.007584, 0.1179)
ob_lixeira.lock_rotations_4d = False
ob_lixeira.empty_display_type = 'ARROWS'
ob_lixeira.lineart.crease_threshold = 0.0
ob_lamp.location = (4.076, 1.005, 5.904)
ob_lamp.rotation_euler = (0.6503, 0.05522, 1.866)
ob_lamp.lock_rotations_4d = False
ob_lamp.empty_display_type = 'ARROWS'
ob_lamp.color = (0.0, 0.0, 0.0, 0.0)
ob_lamp.lineart.crease_threshold = 0.0
ob_camera.location = (7.481, -6.508, 5.344)
ob_camera.rotation_euler = (1.109, 0.0, 0.8149)
ob_camera.lock_rotations_4d = False
ob_camera.empty_display_type = 'ARROWS'
ob_camera.color = (0.0, 0.0, 0.0, 0.0)
ob_camera.display_type = 'WIRE'
ob_camera.lineart.crease_threshold = 0.0
ob_lixeira_recicl_vel.location = (0.2173, -1.215, 0.03637)
ob_lixeira_recicl_vel.scale = (0.2605, 0.355, 0.355)
ob_lixeira_recicl_vel.lock_rotations_4d = False
ob_lixeira_recicl_vel.empty_display_type = 'ARROWS'
ob_lixeira_recicl_vel.lineart.crease_threshold = 0.0

# ---- collection membership
col_collection_1.objects.link(ob_lixeira)
col_collection_1.objects.link(ob_lamp)
col_collection_1.objects.link(ob_camera)
col_collection_1.objects.link(ob_lixeira_recicl_vel)

# ---- scene / render settings (as saved in the file)
scene.camera = ob_camera
scene.frame_start = 1; scene.frame_end = 250; scene.frame_set(1)
scene.render.engine = 'BLENDER_EEVEE_NEXT'
scene.render.resolution_percentage = 50
scene.render.dither_intensity = 0.0
scene.cycles.use_denoising = False
scene.cycles.samples = 128
scene.cycles.sampling_pattern = 'TABULATED_SOBOL'
scene.cycles.use_adaptive_sampling = False
scene.cycles.use_light_tree = False
scene.cycles.blur_glossy = 0.0
scene.cycles.sample_clamp_indirect = 0.0
scene.view_settings.view_transform = 'Standard'
bpy.context.view_layer.update()
